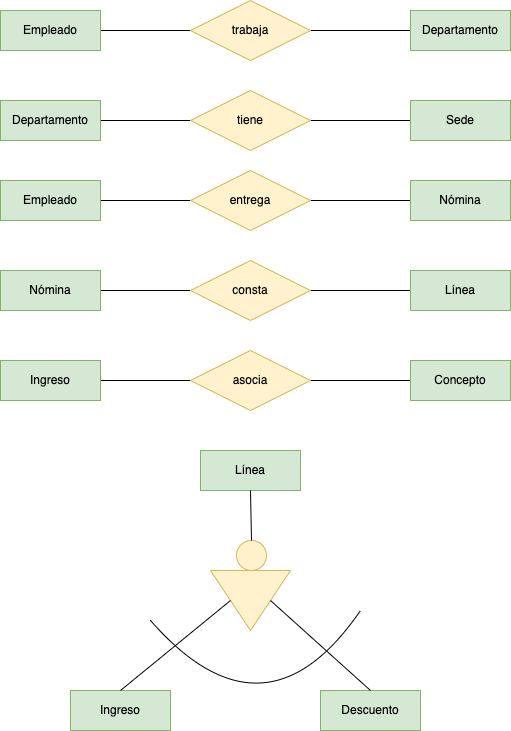

The diagram above was exported from draw.io. Its source (the exported page's mxGraphModel, read from the mxfile embedded in the PNG):
<mxGraphModel dx="797" dy="501" grid="1" gridSize="10" guides="1" tooltips="1" connect="1" arrows="1" fold="1" page="1" pageScale="1" pageWidth="827" pageHeight="1169" math="0" shadow="0">
  <root>
    <mxCell id="0" />
    <mxCell id="1" parent="0" />
    <mxCell id="Se0qy_Zpgks__k5Z2SHe-4" style="edgeStyle=orthogonalEdgeStyle;rounded=0;orthogonalLoop=1;jettySize=auto;html=1;entryX=0;entryY=0.5;entryDx=0;entryDy=0;endArrow=none;endFill=0;" parent="1" source="Se0qy_Zpgks__k5Z2SHe-1" target="Se0qy_Zpgks__k5Z2SHe-2" edge="1">
      <mxGeometry relative="1" as="geometry" />
    </mxCell>
    <mxCell id="Se0qy_Zpgks__k5Z2SHe-1" value="Empleado" style="whiteSpace=wrap;html=1;align=center;fillColor=#d5e8d4;strokeColor=#82b366;" parent="1" vertex="1">
      <mxGeometry x="30" y="60" width="100" height="40" as="geometry" />
    </mxCell>
    <mxCell id="Se0qy_Zpgks__k5Z2SHe-5" style="edgeStyle=orthogonalEdgeStyle;rounded=0;orthogonalLoop=1;jettySize=auto;html=1;endArrow=none;endFill=0;" parent="1" source="Se0qy_Zpgks__k5Z2SHe-2" target="Se0qy_Zpgks__k5Z2SHe-3" edge="1">
      <mxGeometry relative="1" as="geometry" />
    </mxCell>
    <mxCell id="Se0qy_Zpgks__k5Z2SHe-2" value="trabaja" style="shape=rhombus;perimeter=rhombusPerimeter;whiteSpace=wrap;html=1;align=center;fillColor=#fff2cc;strokeColor=#d6b656;" parent="1" vertex="1">
      <mxGeometry x="220" y="50" width="120" height="60" as="geometry" />
    </mxCell>
    <mxCell id="Se0qy_Zpgks__k5Z2SHe-3" value="Departamento" style="whiteSpace=wrap;html=1;align=center;fillColor=#d5e8d4;strokeColor=#82b366;" parent="1" vertex="1">
      <mxGeometry x="440" y="60" width="100" height="40" as="geometry" />
    </mxCell>
    <mxCell id="Se0qy_Zpgks__k5Z2SHe-6" style="edgeStyle=orthogonalEdgeStyle;rounded=0;orthogonalLoop=1;jettySize=auto;html=1;entryX=0;entryY=0.5;entryDx=0;entryDy=0;endArrow=none;endFill=0;" parent="1" source="Se0qy_Zpgks__k5Z2SHe-7" target="Se0qy_Zpgks__k5Z2SHe-9" edge="1">
      <mxGeometry relative="1" as="geometry" />
    </mxCell>
    <mxCell id="Se0qy_Zpgks__k5Z2SHe-7" value="Departamento" style="whiteSpace=wrap;html=1;align=center;fillColor=#d5e8d4;strokeColor=#82b366;" parent="1" vertex="1">
      <mxGeometry x="30" y="150" width="100" height="40" as="geometry" />
    </mxCell>
    <mxCell id="Se0qy_Zpgks__k5Z2SHe-8" style="edgeStyle=orthogonalEdgeStyle;rounded=0;orthogonalLoop=1;jettySize=auto;html=1;endArrow=none;endFill=0;" parent="1" source="Se0qy_Zpgks__k5Z2SHe-9" target="Se0qy_Zpgks__k5Z2SHe-10" edge="1">
      <mxGeometry relative="1" as="geometry" />
    </mxCell>
    <mxCell id="Se0qy_Zpgks__k5Z2SHe-9" value="tiene" style="shape=rhombus;perimeter=rhombusPerimeter;whiteSpace=wrap;html=1;align=center;fillColor=#fff2cc;strokeColor=#d6b656;" parent="1" vertex="1">
      <mxGeometry x="220" y="140" width="120" height="60" as="geometry" />
    </mxCell>
    <mxCell id="Se0qy_Zpgks__k5Z2SHe-10" value="Sede" style="whiteSpace=wrap;html=1;align=center;fillColor=#d5e8d4;strokeColor=#82b366;" parent="1" vertex="1">
      <mxGeometry x="440" y="150" width="100" height="40" as="geometry" />
    </mxCell>
    <mxCell id="Se0qy_Zpgks__k5Z2SHe-11" style="edgeStyle=orthogonalEdgeStyle;rounded=0;orthogonalLoop=1;jettySize=auto;html=1;entryX=0;entryY=0.5;entryDx=0;entryDy=0;endArrow=none;endFill=0;" parent="1" source="Se0qy_Zpgks__k5Z2SHe-12" target="Se0qy_Zpgks__k5Z2SHe-14" edge="1">
      <mxGeometry relative="1" as="geometry" />
    </mxCell>
    <mxCell id="Se0qy_Zpgks__k5Z2SHe-12" value="Empleado" style="whiteSpace=wrap;html=1;align=center;fillColor=#d5e8d4;strokeColor=#82b366;" parent="1" vertex="1">
      <mxGeometry x="30" y="230" width="100" height="40" as="geometry" />
    </mxCell>
    <mxCell id="Se0qy_Zpgks__k5Z2SHe-13" style="edgeStyle=orthogonalEdgeStyle;rounded=0;orthogonalLoop=1;jettySize=auto;html=1;endArrow=none;endFill=0;" parent="1" source="Se0qy_Zpgks__k5Z2SHe-14" target="Se0qy_Zpgks__k5Z2SHe-15" edge="1">
      <mxGeometry relative="1" as="geometry" />
    </mxCell>
    <mxCell id="Se0qy_Zpgks__k5Z2SHe-14" value="entrega" style="shape=rhombus;perimeter=rhombusPerimeter;whiteSpace=wrap;html=1;align=center;fillColor=#fff2cc;strokeColor=#d6b656;" parent="1" vertex="1">
      <mxGeometry x="220" y="220" width="120" height="60" as="geometry" />
    </mxCell>
    <mxCell id="Se0qy_Zpgks__k5Z2SHe-15" value="Nómina" style="whiteSpace=wrap;html=1;align=center;fillColor=#d5e8d4;strokeColor=#82b366;" parent="1" vertex="1">
      <mxGeometry x="440" y="230" width="100" height="40" as="geometry" />
    </mxCell>
    <mxCell id="Se0qy_Zpgks__k5Z2SHe-16" style="edgeStyle=orthogonalEdgeStyle;rounded=0;orthogonalLoop=1;jettySize=auto;html=1;entryX=0;entryY=0.5;entryDx=0;entryDy=0;endArrow=none;endFill=0;" parent="1" source="Se0qy_Zpgks__k5Z2SHe-17" target="Se0qy_Zpgks__k5Z2SHe-19" edge="1">
      <mxGeometry relative="1" as="geometry" />
    </mxCell>
    <mxCell id="Se0qy_Zpgks__k5Z2SHe-17" value="Nómina" style="whiteSpace=wrap;html=1;align=center;fillColor=#d5e8d4;strokeColor=#82b366;" parent="1" vertex="1">
      <mxGeometry x="30" y="320" width="100" height="40" as="geometry" />
    </mxCell>
    <mxCell id="Se0qy_Zpgks__k5Z2SHe-18" style="edgeStyle=orthogonalEdgeStyle;rounded=0;orthogonalLoop=1;jettySize=auto;html=1;endArrow=none;endFill=0;" parent="1" source="Se0qy_Zpgks__k5Z2SHe-19" target="Se0qy_Zpgks__k5Z2SHe-20" edge="1">
      <mxGeometry relative="1" as="geometry" />
    </mxCell>
    <mxCell id="Se0qy_Zpgks__k5Z2SHe-19" value="consta" style="shape=rhombus;perimeter=rhombusPerimeter;whiteSpace=wrap;html=1;align=center;fillColor=#fff2cc;strokeColor=#d6b656;" parent="1" vertex="1">
      <mxGeometry x="220" y="310" width="120" height="60" as="geometry" />
    </mxCell>
    <mxCell id="Se0qy_Zpgks__k5Z2SHe-20" value="Línea" style="whiteSpace=wrap;html=1;align=center;fillColor=#d5e8d4;strokeColor=#82b366;" parent="1" vertex="1">
      <mxGeometry x="440" y="320" width="100" height="40" as="geometry" />
    </mxCell>
    <mxCell id="Se0qy_Zpgks__k5Z2SHe-21" style="edgeStyle=orthogonalEdgeStyle;rounded=0;orthogonalLoop=1;jettySize=auto;html=1;entryX=0;entryY=0.5;entryDx=0;entryDy=0;endArrow=none;endFill=0;" parent="1" source="Se0qy_Zpgks__k5Z2SHe-22" target="Se0qy_Zpgks__k5Z2SHe-24" edge="1">
      <mxGeometry relative="1" as="geometry" />
    </mxCell>
    <mxCell id="Se0qy_Zpgks__k5Z2SHe-22" value="Ingreso" style="whiteSpace=wrap;html=1;align=center;fillColor=#d5e8d4;strokeColor=#82b366;" parent="1" vertex="1">
      <mxGeometry x="30" y="410" width="100" height="40" as="geometry" />
    </mxCell>
    <mxCell id="Se0qy_Zpgks__k5Z2SHe-23" style="edgeStyle=orthogonalEdgeStyle;rounded=0;orthogonalLoop=1;jettySize=auto;html=1;endArrow=none;endFill=0;" parent="1" source="Se0qy_Zpgks__k5Z2SHe-24" target="Se0qy_Zpgks__k5Z2SHe-25" edge="1">
      <mxGeometry relative="1" as="geometry" />
    </mxCell>
    <mxCell id="Se0qy_Zpgks__k5Z2SHe-24" value="asocia" style="shape=rhombus;perimeter=rhombusPerimeter;whiteSpace=wrap;html=1;align=center;fillColor=#fff2cc;strokeColor=#d6b656;" parent="1" vertex="1">
      <mxGeometry x="220" y="400" width="120" height="60" as="geometry" />
    </mxCell>
    <mxCell id="Se0qy_Zpgks__k5Z2SHe-25" value="Concepto" style="whiteSpace=wrap;html=1;align=center;fillColor=#d5e8d4;strokeColor=#82b366;" parent="1" vertex="1">
      <mxGeometry x="440" y="410" width="100" height="40" as="geometry" />
    </mxCell>
    <mxCell id="Se0qy_Zpgks__k5Z2SHe-26" value="Línea" style="whiteSpace=wrap;html=1;align=center;fillColor=#d5e8d4;strokeColor=#82b366;" parent="1" vertex="1">
      <mxGeometry x="230" y="500" width="100" height="40" as="geometry" />
    </mxCell>
    <mxCell id="Se0qy_Zpgks__k5Z2SHe-29" value="" style="group" parent="1" vertex="1" connectable="0">
      <mxGeometry x="240" y="590" width="80" height="90" as="geometry" />
    </mxCell>
    <mxCell id="Se0qy_Zpgks__k5Z2SHe-27" value="" style="triangle;whiteSpace=wrap;html=1;rotation=90;fillColor=#fff2cc;strokeColor=#d6b656;" parent="Se0qy_Zpgks__k5Z2SHe-29" vertex="1">
      <mxGeometry x="10" y="20" width="60" height="80" as="geometry" />
    </mxCell>
    <mxCell id="Se0qy_Zpgks__k5Z2SHe-28" value="" style="ellipse;whiteSpace=wrap;html=1;aspect=fixed;fillColor=#fff2cc;strokeColor=#d6b656;" parent="Se0qy_Zpgks__k5Z2SHe-29" vertex="1">
      <mxGeometry x="26" width="30" height="30" as="geometry" />
    </mxCell>
    <mxCell id="Se0qy_Zpgks__k5Z2SHe-30" value="Ingreso" style="whiteSpace=wrap;html=1;align=center;fillColor=#d5e8d4;strokeColor=#82b366;" parent="1" vertex="1">
      <mxGeometry x="100" y="740" width="100" height="40" as="geometry" />
    </mxCell>
    <mxCell id="Se0qy_Zpgks__k5Z2SHe-31" value="Descuento" style="whiteSpace=wrap;html=1;align=center;fillColor=#d5e8d4;strokeColor=#82b366;" parent="1" vertex="1">
      <mxGeometry x="350" y="740" width="100" height="40" as="geometry" />
    </mxCell>
    <mxCell id="Se0qy_Zpgks__k5Z2SHe-32" value="" style="endArrow=none;html=1;rounded=0;entryX=0.5;entryY=0;entryDx=0;entryDy=0;" parent="1" target="Se0qy_Zpgks__k5Z2SHe-30" edge="1">
      <mxGeometry width="50" height="50" relative="1" as="geometry">
        <mxPoint x="260" y="650" as="sourcePoint" />
        <mxPoint x="400" y="530" as="targetPoint" />
      </mxGeometry>
    </mxCell>
    <mxCell id="Se0qy_Zpgks__k5Z2SHe-33" value="" style="endArrow=none;html=1;rounded=0;entryX=0.5;entryY=0;entryDx=0;entryDy=0;exitX=0.5;exitY=0;exitDx=0;exitDy=0;" parent="1" source="Se0qy_Zpgks__k5Z2SHe-27" target="Se0qy_Zpgks__k5Z2SHe-31" edge="1">
      <mxGeometry width="50" height="50" relative="1" as="geometry">
        <mxPoint x="270" y="660" as="sourcePoint" />
        <mxPoint x="160" y="750" as="targetPoint" />
      </mxGeometry>
    </mxCell>
    <mxCell id="Se0qy_Zpgks__k5Z2SHe-35" value="" style="endArrow=none;html=1;curved=1;" parent="1" edge="1">
      <mxGeometry width="50" height="50" relative="1" as="geometry">
        <mxPoint x="180" y="670" as="sourcePoint" />
        <mxPoint x="390" y="660" as="targetPoint" />
        <Array as="points">
          <mxPoint x="294" y="800" />
        </Array>
      </mxGeometry>
    </mxCell>
    <mxCell id="Se0qy_Zpgks__k5Z2SHe-36" value="" style="endArrow=none;html=1;curved=1;exitX=0.5;exitY=0;exitDx=0;exitDy=0;entryX=0.5;entryY=1;entryDx=0;entryDy=0;" parent="1" source="Se0qy_Zpgks__k5Z2SHe-28" target="Se0qy_Zpgks__k5Z2SHe-26" edge="1">
      <mxGeometry width="50" height="50" relative="1" as="geometry">
        <mxPoint x="350" y="580" as="sourcePoint" />
        <mxPoint x="400" y="530" as="targetPoint" />
      </mxGeometry>
    </mxCell>
  </root>
</mxGraphModel>